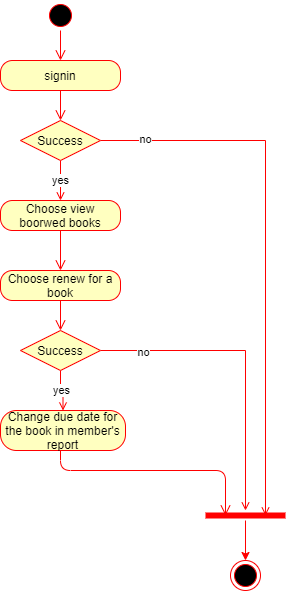

The diagram above was exported from draw.io. Its source (the exported page's mxGraphModel, read from the mxfile embedded in the PNG):
<mxGraphModel dx="898" dy="511" grid="1" gridSize="10" guides="1" tooltips="1" connect="1" arrows="1" fold="1" page="1" pageScale="1" pageWidth="827" pageHeight="1169" math="0" shadow="0">
  <root>
    <mxCell id="0" />
    <mxCell id="1" parent="0" />
    <mxCell id="E_XTA7UOhrq-fdikRi0V-1" value="" style="ellipse;html=1;shape=startState;fillColor=#000000;strokeColor=#ff0000;" parent="1" vertex="1">
      <mxGeometry x="160" y="40" width="30" height="30" as="geometry" />
    </mxCell>
    <mxCell id="E_XTA7UOhrq-fdikRi0V-2" value="" style="edgeStyle=orthogonalEdgeStyle;html=1;verticalAlign=bottom;endArrow=open;endSize=8;strokeColor=#ff0000;" parent="1" source="E_XTA7UOhrq-fdikRi0V-1" edge="1">
      <mxGeometry relative="1" as="geometry">
        <mxPoint x="175" y="100" as="targetPoint" />
      </mxGeometry>
    </mxCell>
    <mxCell id="E_XTA7UOhrq-fdikRi0V-3" value="signin" style="rounded=1;whiteSpace=wrap;html=1;arcSize=40;fontColor=#000000;fillColor=#ffffc0;strokeColor=#ff0000;" parent="1" vertex="1">
      <mxGeometry x="115" y="100" width="120" height="30" as="geometry" />
    </mxCell>
    <mxCell id="E_XTA7UOhrq-fdikRi0V-4" value="" style="edgeStyle=orthogonalEdgeStyle;html=1;verticalAlign=bottom;endArrow=open;endSize=8;strokeColor=#ff0000;" parent="1" source="E_XTA7UOhrq-fdikRi0V-3" edge="1">
      <mxGeometry relative="1" as="geometry">
        <mxPoint x="175" y="160" as="targetPoint" />
      </mxGeometry>
    </mxCell>
    <mxCell id="E_XTA7UOhrq-fdikRi0V-10" value="yes" style="edgeStyle=orthogonalEdgeStyle;rounded=0;orthogonalLoop=1;jettySize=auto;html=1;exitX=0.5;exitY=1;exitDx=0;exitDy=0;entryX=0.5;entryY=0;entryDx=0;entryDy=0;strokeColor=#FF0000;endArrow=open;endFill=0;" parent="1" source="E_XTA7UOhrq-fdikRi0V-5" target="E_XTA7UOhrq-fdikRi0V-6" edge="1">
      <mxGeometry relative="1" as="geometry" />
    </mxCell>
    <mxCell id="E_XTA7UOhrq-fdikRi0V-17" style="edgeStyle=orthogonalEdgeStyle;rounded=0;orthogonalLoop=1;jettySize=auto;html=1;exitX=1;exitY=0.5;exitDx=0;exitDy=0;entryX=0.75;entryY=0.5;entryDx=0;entryDy=0;entryPerimeter=0;endArrow=open;endFill=0;strokeColor=#FF0000;" parent="1" source="E_XTA7UOhrq-fdikRi0V-5" target="E_XTA7UOhrq-fdikRi0V-13" edge="1">
      <mxGeometry relative="1" as="geometry" />
    </mxCell>
    <mxCell id="E_XTA7UOhrq-fdikRi0V-18" value="no" style="edgeLabel;html=1;align=center;verticalAlign=middle;resizable=0;points=[];" parent="E_XTA7UOhrq-fdikRi0V-17" vertex="1" connectable="0">
      <mxGeometry x="-0.8374" y="2" relative="1" as="geometry">
        <mxPoint as="offset" />
      </mxGeometry>
    </mxCell>
    <mxCell id="E_XTA7UOhrq-fdikRi0V-5" value="Success" style="rhombus;whiteSpace=wrap;html=1;fillColor=#ffffc0;strokeColor=#ff0000;" parent="1" vertex="1">
      <mxGeometry x="135" y="160" width="80" height="40" as="geometry" />
    </mxCell>
    <mxCell id="E_XTA7UOhrq-fdikRi0V-6" value="Choose view boorwed books" style="rounded=1;whiteSpace=wrap;html=1;arcSize=40;fontColor=#000000;fillColor=#ffffc0;strokeColor=#ff0000;" parent="1" vertex="1">
      <mxGeometry x="115" y="240" width="120" height="30" as="geometry" />
    </mxCell>
    <mxCell id="E_XTA7UOhrq-fdikRi0V-7" value="" style="edgeStyle=orthogonalEdgeStyle;html=1;verticalAlign=bottom;endArrow=open;endSize=8;strokeColor=#ff0000;" parent="1" source="E_XTA7UOhrq-fdikRi0V-6" edge="1">
      <mxGeometry relative="1" as="geometry">
        <mxPoint x="175" y="310" as="targetPoint" />
        <Array as="points">
          <mxPoint x="175" y="270" />
          <mxPoint x="175" y="270" />
        </Array>
      </mxGeometry>
    </mxCell>
    <mxCell id="E_XTA7UOhrq-fdikRi0V-8" value="Choose renew for a book" style="rounded=1;whiteSpace=wrap;html=1;arcSize=40;fontColor=#000000;fillColor=#ffffc0;strokeColor=#ff0000;" parent="1" vertex="1">
      <mxGeometry x="115" y="310" width="120" height="30" as="geometry" />
    </mxCell>
    <mxCell id="E_XTA7UOhrq-fdikRi0V-9" value="" style="edgeStyle=orthogonalEdgeStyle;html=1;verticalAlign=bottom;endArrow=open;endSize=8;strokeColor=#ff0000;" parent="1" source="E_XTA7UOhrq-fdikRi0V-8" edge="1">
      <mxGeometry relative="1" as="geometry">
        <mxPoint x="175" y="370" as="targetPoint" />
        <Array as="points">
          <mxPoint x="175" y="340" />
          <mxPoint x="175" y="340" />
        </Array>
      </mxGeometry>
    </mxCell>
    <mxCell id="E_XTA7UOhrq-fdikRi0V-11" value="" style="ellipse;html=1;shape=endState;fillColor=#000000;strokeColor=#ff0000;" parent="1" vertex="1">
      <mxGeometry x="345" y="600" width="30" height="30" as="geometry" />
    </mxCell>
    <mxCell id="E_XTA7UOhrq-fdikRi0V-12" style="edgeStyle=orthogonalEdgeStyle;rounded=0;orthogonalLoop=1;jettySize=auto;html=1;entryX=0.5;entryY=0;entryDx=0;entryDy=0;strokeColor=#FF0000;" parent="1" source="E_XTA7UOhrq-fdikRi0V-13" target="E_XTA7UOhrq-fdikRi0V-11" edge="1">
      <mxGeometry relative="1" as="geometry" />
    </mxCell>
    <mxCell id="E_XTA7UOhrq-fdikRi0V-13" value="" style="shape=line;html=1;strokeWidth=6;strokeColor=#ff0000;" parent="1" vertex="1">
      <mxGeometry x="320" y="550" width="80" height="10" as="geometry" />
    </mxCell>
    <mxCell id="E_XTA7UOhrq-fdikRi0V-19" style="edgeStyle=orthogonalEdgeStyle;rounded=0;orthogonalLoop=1;jettySize=auto;html=1;exitX=1;exitY=0.5;exitDx=0;exitDy=0;endArrow=open;endFill=0;strokeColor=#FF0000;" parent="1" source="E_XTA7UOhrq-fdikRi0V-14" target="E_XTA7UOhrq-fdikRi0V-13" edge="1">
      <mxGeometry relative="1" as="geometry" />
    </mxCell>
    <mxCell id="E_XTA7UOhrq-fdikRi0V-20" value="no" style="edgeLabel;html=1;align=center;verticalAlign=middle;resizable=0;points=[];" parent="E_XTA7UOhrq-fdikRi0V-19" vertex="1" connectable="0">
      <mxGeometry x="-0.726" y="-1" relative="1" as="geometry">
        <mxPoint as="offset" />
      </mxGeometry>
    </mxCell>
    <mxCell id="E_XTA7UOhrq-fdikRi0V-23" value="yes" style="edgeStyle=orthogonalEdgeStyle;rounded=0;orthogonalLoop=1;jettySize=auto;html=1;exitX=0.5;exitY=1;exitDx=0;exitDy=0;entryX=0.5;entryY=0;entryDx=0;entryDy=0;endArrow=open;endFill=0;strokeColor=#FF0000;" parent="1" source="E_XTA7UOhrq-fdikRi0V-14" target="E_XTA7UOhrq-fdikRi0V-21" edge="1">
      <mxGeometry relative="1" as="geometry" />
    </mxCell>
    <mxCell id="E_XTA7UOhrq-fdikRi0V-14" value="Success" style="rhombus;whiteSpace=wrap;html=1;fillColor=#ffffc0;strokeColor=#ff0000;" parent="1" vertex="1">
      <mxGeometry x="135" y="370" width="80" height="40" as="geometry" />
    </mxCell>
    <mxCell id="E_XTA7UOhrq-fdikRi0V-21" value="Change due date for the book in member's report" style="rounded=1;whiteSpace=wrap;html=1;arcSize=40;fontColor=#000000;fillColor=#ffffc0;strokeColor=#ff0000;" parent="1" vertex="1">
      <mxGeometry x="115" y="450" width="125" height="40" as="geometry" />
    </mxCell>
    <mxCell id="E_XTA7UOhrq-fdikRi0V-22" value="" style="edgeStyle=orthogonalEdgeStyle;html=1;verticalAlign=bottom;endArrow=open;endSize=8;strokeColor=#ff0000;entryX=0.25;entryY=0.5;entryDx=0;entryDy=0;entryPerimeter=0;" parent="1" source="E_XTA7UOhrq-fdikRi0V-21" target="E_XTA7UOhrq-fdikRi0V-13" edge="1">
      <mxGeometry relative="1" as="geometry">
        <mxPoint x="175" y="540" as="targetPoint" />
        <Array as="points">
          <mxPoint x="175" y="510" />
          <mxPoint x="340" y="510" />
        </Array>
      </mxGeometry>
    </mxCell>
  </root>
</mxGraphModel>